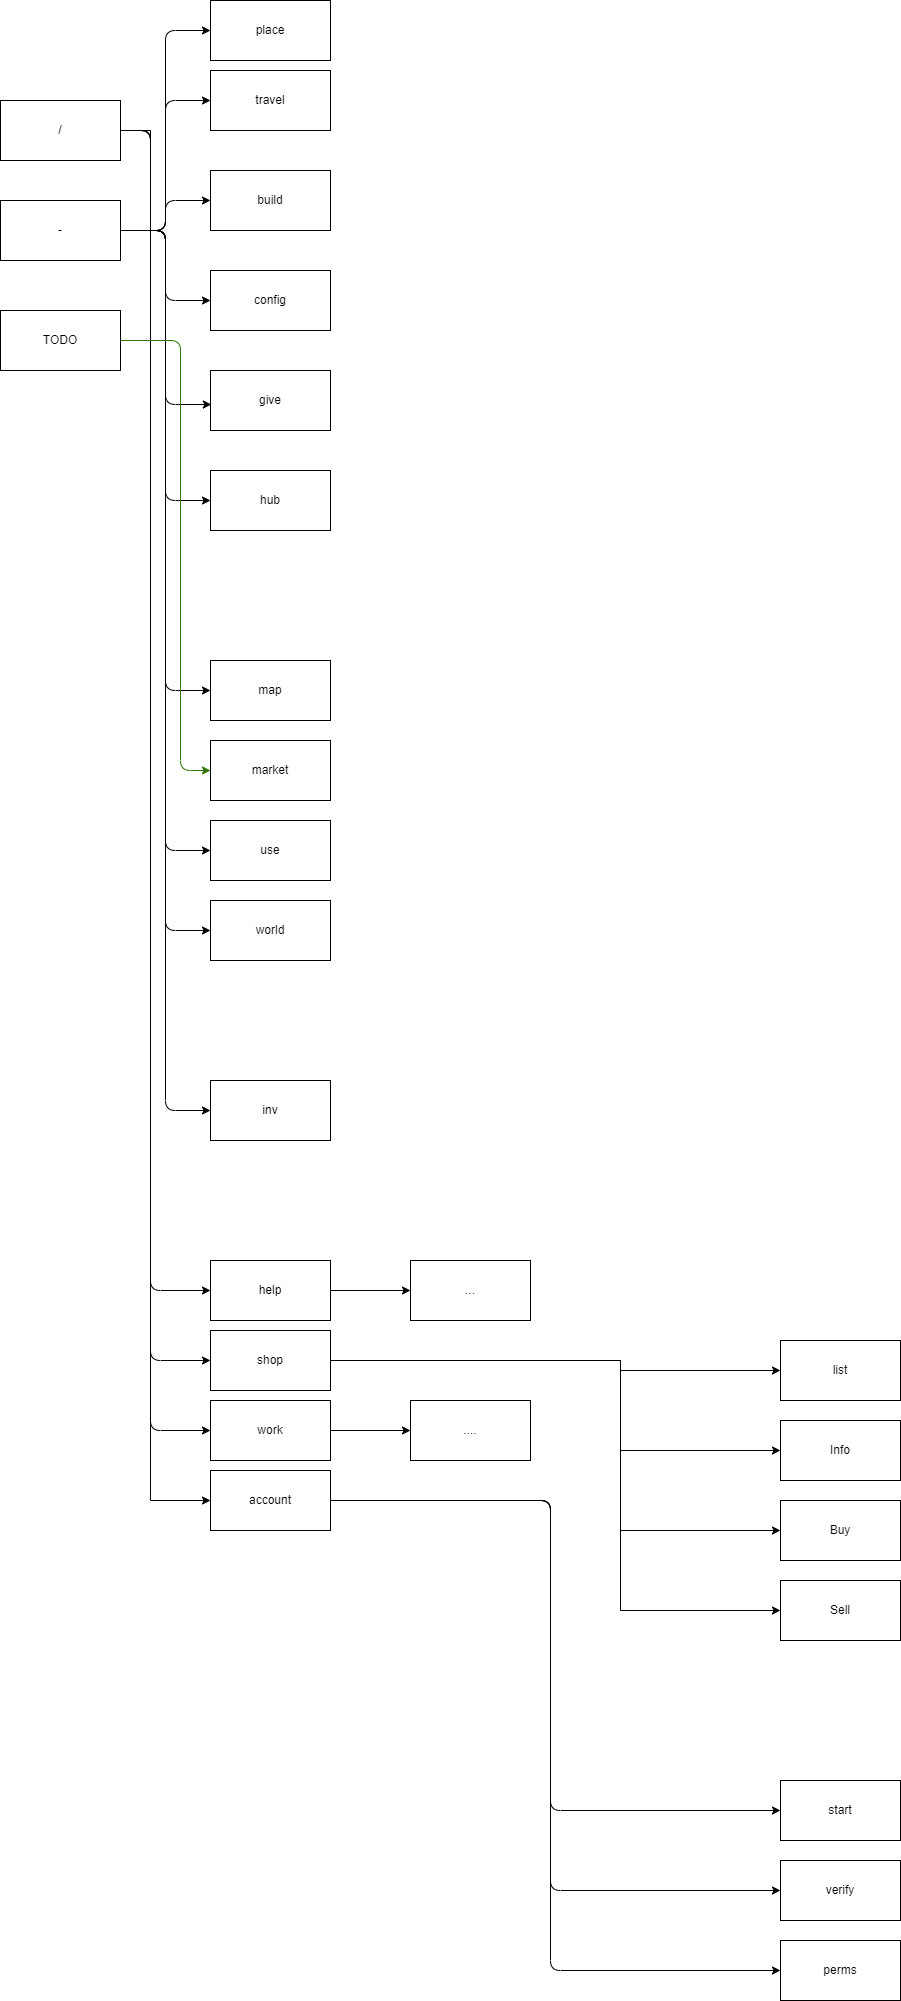

The diagram above was exported from draw.io. Its source (the exported page's mxGraphModel, read from the mxfile embedded in the PNG):
<mxGraphModel dx="1036" dy="705" grid="1" gridSize="10" guides="1" tooltips="1" connect="1" arrows="1" fold="1" page="1" pageScale="1" pageWidth="850" pageHeight="1100" math="0" shadow="0">
  <root>
    <mxCell id="0" />
    <mxCell id="1" parent="0" />
    <mxCell id="26" style="edgeStyle=orthogonalEdgeStyle;orthogonalLoop=1;jettySize=auto;html=1;exitX=1;exitY=0.5;exitDx=0;exitDy=0;entryX=0;entryY=0.5;entryDx=0;entryDy=0;" parent="1" source="2" target="22" edge="1">
      <mxGeometry relative="1" as="geometry">
        <Array as="points">
          <mxPoint x="200" y="270" />
          <mxPoint x="200" y="1500" />
        </Array>
      </mxGeometry>
    </mxCell>
    <mxCell id="27" style="edgeStyle=orthogonalEdgeStyle;orthogonalLoop=1;jettySize=auto;html=1;exitX=1;exitY=0.5;exitDx=0;exitDy=0;entryX=0;entryY=0.5;entryDx=0;entryDy=0;" parent="1" source="2" target="24" edge="1">
      <mxGeometry relative="1" as="geometry">
        <Array as="points">
          <mxPoint x="200" y="270" />
          <mxPoint x="200" y="1570" />
        </Array>
      </mxGeometry>
    </mxCell>
    <mxCell id="48" style="edgeStyle=orthogonalEdgeStyle;rounded=0;orthogonalLoop=1;jettySize=auto;html=1;exitX=1;exitY=0.5;exitDx=0;exitDy=0;entryX=0;entryY=0.5;entryDx=0;entryDy=0;" edge="1" parent="1" source="2" target="43">
      <mxGeometry relative="1" as="geometry">
        <Array as="points">
          <mxPoint x="200" y="270" />
          <mxPoint x="200" y="1640" />
        </Array>
      </mxGeometry>
    </mxCell>
    <mxCell id="2" value="/" style="whiteSpace=wrap;html=1;" parent="1" vertex="1">
      <mxGeometry x="50" y="240" width="120" height="60" as="geometry" />
    </mxCell>
    <mxCell id="21" style="edgeStyle=orthogonalEdgeStyle;orthogonalLoop=1;jettySize=auto;html=1;exitX=1;exitY=0.5;exitDx=0;exitDy=0;entryX=0;entryY=0.5;entryDx=0;entryDy=0;" parent="1" source="2" target="5" edge="1">
      <mxGeometry relative="1" as="geometry">
        <Array as="points">
          <mxPoint x="200" y="270" />
          <mxPoint x="200" y="1430" />
        </Array>
      </mxGeometry>
    </mxCell>
    <mxCell id="28" style="edgeStyle=orthogonalEdgeStyle;orthogonalLoop=1;jettySize=auto;html=1;exitX=1;exitY=0.5;exitDx=0;exitDy=0;entryX=0;entryY=0.5;entryDx=0;entryDy=0;" parent="1" source="3" target="19" edge="1">
      <mxGeometry relative="1" as="geometry">
        <mxPoint x="140" y="1526" as="targetPoint" />
      </mxGeometry>
    </mxCell>
    <mxCell id="30" style="edgeStyle=orthogonalEdgeStyle;orthogonalLoop=1;jettySize=auto;html=1;exitX=1;exitY=0.5;exitDx=0;exitDy=0;entryX=0;entryY=0.5;entryDx=0;entryDy=0;" parent="1" source="3" target="6" edge="1">
      <mxGeometry relative="1" as="geometry" />
    </mxCell>
    <mxCell id="31" style="edgeStyle=orthogonalEdgeStyle;orthogonalLoop=1;jettySize=auto;html=1;exitX=1;exitY=0.5;exitDx=0;exitDy=0;" parent="1" source="3" target="7" edge="1">
      <mxGeometry relative="1" as="geometry" />
    </mxCell>
    <mxCell id="32" style="edgeStyle=orthogonalEdgeStyle;orthogonalLoop=1;jettySize=auto;html=1;exitX=1;exitY=0.5;exitDx=0;exitDy=0;entryX=0;entryY=0.5;entryDx=0;entryDy=0;" parent="1" source="3" target="8" edge="1">
      <mxGeometry relative="1" as="geometry" />
    </mxCell>
    <mxCell id="33" style="edgeStyle=orthogonalEdgeStyle;orthogonalLoop=1;jettySize=auto;html=1;exitX=1;exitY=0.5;exitDx=0;exitDy=0;entryX=0.007;entryY=0.567;entryDx=0;entryDy=0;entryPerimeter=0;" parent="1" source="3" target="9" edge="1">
      <mxGeometry relative="1" as="geometry" />
    </mxCell>
    <mxCell id="34" style="edgeStyle=orthogonalEdgeStyle;orthogonalLoop=1;jettySize=auto;html=1;exitX=1;exitY=0.5;exitDx=0;exitDy=0;entryX=0;entryY=0.5;entryDx=0;entryDy=0;" parent="1" source="3" target="10" edge="1">
      <mxGeometry relative="1" as="geometry" />
    </mxCell>
    <mxCell id="35" style="edgeStyle=orthogonalEdgeStyle;orthogonalLoop=1;jettySize=auto;html=1;exitX=1;exitY=0.5;exitDx=0;exitDy=0;entryX=0;entryY=0.5;entryDx=0;entryDy=0;" parent="1" source="3" target="11" edge="1">
      <mxGeometry relative="1" as="geometry" />
    </mxCell>
    <mxCell id="36" style="edgeStyle=orthogonalEdgeStyle;orthogonalLoop=1;jettySize=auto;html=1;exitX=1;exitY=0.5;exitDx=0;exitDy=0;entryX=0;entryY=0.5;entryDx=0;entryDy=0;" parent="1" source="3" target="13" edge="1">
      <mxGeometry relative="1" as="geometry" />
    </mxCell>
    <mxCell id="37" style="edgeStyle=orthogonalEdgeStyle;orthogonalLoop=1;jettySize=auto;html=1;exitX=1;exitY=0.5;exitDx=0;exitDy=0;entryX=0;entryY=0.5;entryDx=0;entryDy=0;" parent="1" source="3" target="4" edge="1">
      <mxGeometry relative="1" as="geometry" />
    </mxCell>
    <mxCell id="41" style="edgeStyle=orthogonalEdgeStyle;orthogonalLoop=1;jettySize=auto;html=1;exitX=1;exitY=0.5;exitDx=0;exitDy=0;entryX=0;entryY=0.5;entryDx=0;entryDy=0;" parent="1" source="3" target="18" edge="1">
      <mxGeometry relative="1" as="geometry" />
    </mxCell>
    <mxCell id="3" value="-" style="whiteSpace=wrap;html=1;" parent="1" vertex="1">
      <mxGeometry x="50" y="340" width="120" height="60" as="geometry" />
    </mxCell>
    <mxCell id="4" value="place" style="whiteSpace=wrap;html=1;" parent="1" vertex="1">
      <mxGeometry x="260" y="140" width="120" height="60" as="geometry" />
    </mxCell>
    <mxCell id="60" value="" style="edgeStyle=orthogonalEdgeStyle;rounded=0;orthogonalLoop=1;jettySize=auto;html=1;" edge="1" parent="1" source="5" target="59">
      <mxGeometry relative="1" as="geometry" />
    </mxCell>
    <mxCell id="5" value="help" style="whiteSpace=wrap;html=1;" parent="1" vertex="1">
      <mxGeometry x="260" y="1400" width="120" height="60" as="geometry" />
    </mxCell>
    <mxCell id="6" value="travel" style="whiteSpace=wrap;html=1;" parent="1" vertex="1">
      <mxGeometry x="260" y="210" width="120" height="60" as="geometry" />
    </mxCell>
    <mxCell id="7" value="build" style="whiteSpace=wrap;html=1;" parent="1" vertex="1">
      <mxGeometry x="260" y="310" width="120" height="60" as="geometry" />
    </mxCell>
    <mxCell id="8" value="config" style="whiteSpace=wrap;html=1;" parent="1" vertex="1">
      <mxGeometry x="260" y="410" width="120" height="60" as="geometry" />
    </mxCell>
    <mxCell id="9" value="give" style="whiteSpace=wrap;html=1;" parent="1" vertex="1">
      <mxGeometry x="260" y="510" width="120" height="60" as="geometry" />
    </mxCell>
    <mxCell id="10" value="hub" style="whiteSpace=wrap;html=1;" parent="1" vertex="1">
      <mxGeometry x="260" y="610" width="120" height="60" as="geometry" />
    </mxCell>
    <mxCell id="11" value="inv" style="whiteSpace=wrap;html=1;" parent="1" vertex="1">
      <mxGeometry x="260" y="1220" width="120" height="60" as="geometry" />
    </mxCell>
    <mxCell id="13" value="map" style="whiteSpace=wrap;html=1;" parent="1" vertex="1">
      <mxGeometry x="260" y="800" width="120" height="60" as="geometry" />
    </mxCell>
    <mxCell id="14" value="perms" style="whiteSpace=wrap;html=1;" parent="1" vertex="1">
      <mxGeometry x="830" y="2080" width="120" height="60" as="geometry" />
    </mxCell>
    <mxCell id="15" value="market" style="whiteSpace=wrap;html=1;" parent="1" vertex="1">
      <mxGeometry x="260" y="880" width="120" height="60" as="geometry" />
    </mxCell>
    <mxCell id="16" value="start" style="whiteSpace=wrap;html=1;" parent="1" vertex="1">
      <mxGeometry x="830" y="1920" width="120" height="60" as="geometry" />
    </mxCell>
    <mxCell id="18" value="use" style="whiteSpace=wrap;html=1;" parent="1" vertex="1">
      <mxGeometry x="260" y="960" width="120" height="60" as="geometry" />
    </mxCell>
    <mxCell id="19" value="world" style="whiteSpace=wrap;html=1;" parent="1" vertex="1">
      <mxGeometry x="260" y="1040" width="120" height="60" as="geometry" />
    </mxCell>
    <mxCell id="42" style="edgeStyle=orthogonalEdgeStyle;orthogonalLoop=1;jettySize=auto;html=1;exitX=1;exitY=0.5;exitDx=0;exitDy=0;entryX=0;entryY=0.5;entryDx=0;entryDy=0;fillColor=#60a917;strokeColor=#2D7600;" parent="1" source="20" target="15" edge="1">
      <mxGeometry relative="1" as="geometry">
        <Array as="points">
          <mxPoint x="230" y="480" />
          <mxPoint x="230" y="910" />
        </Array>
      </mxGeometry>
    </mxCell>
    <mxCell id="20" value="TODO" style="whiteSpace=wrap;html=1;" parent="1" vertex="1">
      <mxGeometry x="50" y="450" width="120" height="60" as="geometry" />
    </mxCell>
    <mxCell id="52" value="" style="edgeStyle=orthogonalEdgeStyle;rounded=0;orthogonalLoop=1;jettySize=auto;html=1;entryX=0;entryY=0.5;entryDx=0;entryDy=0;" edge="1" parent="1" source="22" target="51">
      <mxGeometry relative="1" as="geometry">
        <Array as="points">
          <mxPoint x="670" y="1500" />
          <mxPoint x="670" y="1750" />
        </Array>
      </mxGeometry>
    </mxCell>
    <mxCell id="56" style="edgeStyle=orthogonalEdgeStyle;rounded=0;orthogonalLoop=1;jettySize=auto;html=1;exitX=1;exitY=0.5;exitDx=0;exitDy=0;entryX=0;entryY=0.5;entryDx=0;entryDy=0;" edge="1" parent="1" source="22" target="55">
      <mxGeometry relative="1" as="geometry">
        <Array as="points">
          <mxPoint x="670" y="1500" />
          <mxPoint x="670" y="1510" />
        </Array>
      </mxGeometry>
    </mxCell>
    <mxCell id="57" style="edgeStyle=orthogonalEdgeStyle;rounded=0;orthogonalLoop=1;jettySize=auto;html=1;exitX=1;exitY=0.5;exitDx=0;exitDy=0;entryX=0;entryY=0.5;entryDx=0;entryDy=0;" edge="1" parent="1" source="22" target="54">
      <mxGeometry relative="1" as="geometry">
        <Array as="points">
          <mxPoint x="670" y="1500" />
          <mxPoint x="670" y="1590" />
        </Array>
      </mxGeometry>
    </mxCell>
    <mxCell id="58" style="edgeStyle=orthogonalEdgeStyle;rounded=0;orthogonalLoop=1;jettySize=auto;html=1;exitX=1;exitY=0.5;exitDx=0;exitDy=0;entryX=0;entryY=0.5;entryDx=0;entryDy=0;" edge="1" parent="1" source="22" target="53">
      <mxGeometry relative="1" as="geometry">
        <Array as="points">
          <mxPoint x="670" y="1500" />
          <mxPoint x="670" y="1670" />
        </Array>
      </mxGeometry>
    </mxCell>
    <mxCell id="22" value="shop" style="whiteSpace=wrap;html=1;" parent="1" vertex="1">
      <mxGeometry x="260" y="1470" width="120" height="60" as="geometry" />
    </mxCell>
    <mxCell id="23" value="verify" style="whiteSpace=wrap;html=1;" parent="1" vertex="1">
      <mxGeometry x="830" y="2000" width="120" height="60" as="geometry" />
    </mxCell>
    <mxCell id="50" value="" style="edgeStyle=orthogonalEdgeStyle;rounded=0;orthogonalLoop=1;jettySize=auto;html=1;" edge="1" parent="1" source="24" target="49">
      <mxGeometry relative="1" as="geometry" />
    </mxCell>
    <mxCell id="24" value="work" style="whiteSpace=wrap;html=1;" parent="1" vertex="1">
      <mxGeometry x="260" y="1540" width="120" height="60" as="geometry" />
    </mxCell>
    <mxCell id="45" style="edgeStyle=orthogonalEdgeStyle;orthogonalLoop=1;jettySize=auto;html=1;exitX=1;exitY=0.5;exitDx=0;exitDy=0;entryX=0;entryY=0.5;entryDx=0;entryDy=0;" parent="1" source="43" target="14" edge="1">
      <mxGeometry relative="1" as="geometry">
        <Array as="points">
          <mxPoint x="600" y="1640" />
          <mxPoint x="600" y="2110" />
        </Array>
      </mxGeometry>
    </mxCell>
    <mxCell id="46" style="edgeStyle=orthogonalEdgeStyle;orthogonalLoop=1;jettySize=auto;html=1;exitX=1;exitY=0.5;exitDx=0;exitDy=0;entryX=0;entryY=0.5;entryDx=0;entryDy=0;" parent="1" source="43" target="23" edge="1">
      <mxGeometry relative="1" as="geometry">
        <Array as="points">
          <mxPoint x="600" y="1640" />
          <mxPoint x="600" y="2030" />
        </Array>
      </mxGeometry>
    </mxCell>
    <mxCell id="47" style="edgeStyle=orthogonalEdgeStyle;orthogonalLoop=1;jettySize=auto;html=1;exitX=1;exitY=0.5;exitDx=0;exitDy=0;entryX=0;entryY=0.5;entryDx=0;entryDy=0;" parent="1" source="43" target="16" edge="1">
      <mxGeometry relative="1" as="geometry">
        <Array as="points">
          <mxPoint x="600" y="1640" />
          <mxPoint x="600" y="1950" />
        </Array>
      </mxGeometry>
    </mxCell>
    <mxCell id="43" value="account" style="whiteSpace=wrap;html=1;" parent="1" vertex="1">
      <mxGeometry x="260" y="1610" width="120" height="60" as="geometry" />
    </mxCell>
    <mxCell id="49" value="...." style="whiteSpace=wrap;html=1;" vertex="1" parent="1">
      <mxGeometry x="460" y="1540" width="120" height="60" as="geometry" />
    </mxCell>
    <mxCell id="51" value="Sell" style="whiteSpace=wrap;html=1;" vertex="1" parent="1">
      <mxGeometry x="830" y="1720" width="120" height="60" as="geometry" />
    </mxCell>
    <mxCell id="53" value="Buy" style="whiteSpace=wrap;html=1;" vertex="1" parent="1">
      <mxGeometry x="830" y="1640" width="120" height="60" as="geometry" />
    </mxCell>
    <mxCell id="54" value="Info" style="whiteSpace=wrap;html=1;" vertex="1" parent="1">
      <mxGeometry x="830" y="1560" width="120" height="60" as="geometry" />
    </mxCell>
    <mxCell id="55" value="list" style="whiteSpace=wrap;html=1;" vertex="1" parent="1">
      <mxGeometry x="830" y="1480" width="120" height="60" as="geometry" />
    </mxCell>
    <mxCell id="59" value="..." style="whiteSpace=wrap;html=1;" vertex="1" parent="1">
      <mxGeometry x="460" y="1400" width="120" height="60" as="geometry" />
    </mxCell>
  </root>
</mxGraphModel>